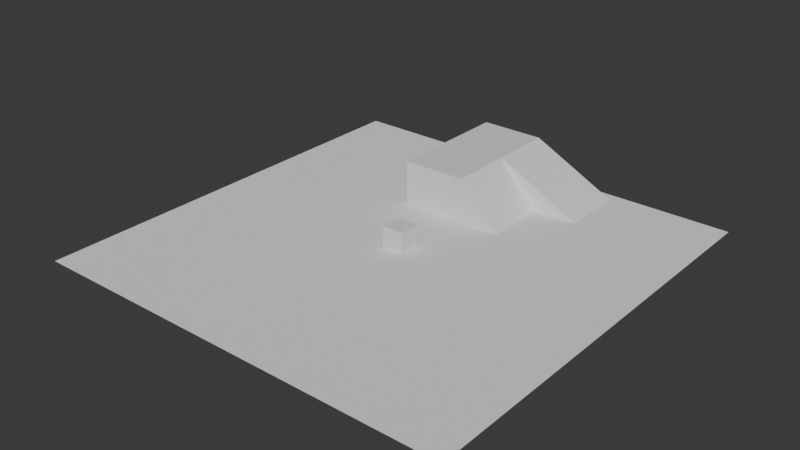 # Source: test_area.blend  (saved by Blender 4.3.34; exported with 4.5.12 LTS)
import bpy
from mathutils import Matrix  # noqa: F401  (used for matrix-valued properties, if any)

bpy.ops.wm.read_factory_settings(use_empty=True)
scene = bpy.context.scene
scene.name = 'Scene'

# ---- collections
col_collection = bpy.data.collections.new('Collection'); scene.collection.children.link(col_collection)

# ---- materials (node trees are filled in below, after node groups)
mat_material = bpy.data.materials.new('Material')
mat_material.alpha_threshold = 0.0
mat_material.roughness = 0.5
mat_material.line_color = (0.0, 0.0, 0.0, 1.0)

# ---- material node trees
mat_material.use_nodes = True; mat_material.node_tree.nodes.clear()
_N = mat_material.node_tree.nodes; _L = mat_material.node_tree.links
n0 = _N.new('ShaderNodeOutputMaterial'); n0.name = 'Material Output'; n0.location = (300, 300)
n1 = _N.new('ShaderNodeBsdfPrincipled'); n1.name = 'Principled BSDF'; n1.location = (10, 300)
n1.inputs[3].default_value = 1.45
_L.new(n1.outputs[0], n0.inputs[0])
n0.is_active_output = True

# ---- world
world_world = bpy.data.worlds.new('World'); scene.world = world_world
world_world.use_nodes = True; world_world.node_tree.nodes.clear()
_N = world_world.node_tree.nodes; _L = world_world.node_tree.links
n0 = _N.new('ShaderNodeOutputWorld'); n0.name = 'World Output'; n0.location = (300, 300)
n1 = _N.new('ShaderNodeBackground'); n1.name = 'Background'; n1.location = (10, 300)
n1.inputs[0].default_value = (0.05088, 0.05088, 0.05088, 1.0)
_L.new(n1.outputs[0], n0.inputs[0])
n0.is_active_output = True
world_world.color = (0.05088, 0.05088, 0.05088)
world_world.sun_shadow_jitter_overblur = 0.0

# ---- meshes
me_cube = bpy.data.meshes.new('Cube')
me_cube.from_pydata([(1.0, 1.0, 2.0), (1.0, 1.0, 0.0), (1.0, -1.0, 2.0), (1.0, -1.0, 0.0), (-1.0, 1.0, 2.0), (-1.0, 1.0, 0.0), (-1.0, -1.0, 2.0), (-1.0, -1.0, 0.0)], [], [(0, 4, 6, 2), (3, 2, 6, 7), (7, 6, 4, 5), (5, 1, 3, 7), (1, 0, 2, 3), (5, 4, 0, 1)])
_uv = me_cube.uv_layers.new(name='UVMap')
_uv.uv.foreach_set('vector', [0.625, 0.5, 0.875, 0.5, 0.875, 0.75, 0.625, 0.75, 0.375, 0.75, 0.625, 0.75, 0.625, 1.0, 0.375, 1.0, 0.375, 0.0, 0.625, 0.0, 0.625, 0.25, 0.375, 0.25, 0.125, 0.5, 0.375, 0.5, 0.375, 0.75, 0.125, 0.75, 0.375, 0.5, 0.625, 0.5, 0.625, 0.75, 0.375, 0.75, 0.375, 0.25, 0.625, 0.25, 0.625, 0.5, 0.375, 0.5])
me_cube.materials.append(mat_material)
me_cube.use_mirror_vertex_groups = False
me_cube.update()
me_plane = bpy.data.meshes.new('Plane')
me_plane.from_pydata([(-1.0, -1.0, 0.0), (1.0, -1.0, 0.0), (-1.0, 1.0, 0.0), (1.0, 1.0, 0.0)], [], [(0, 1, 3, 2)])
_uv = me_plane.uv_layers.new(name='UVMap')
_uv.uv.foreach_set('vector', [0.0, 0.0, 1.0, 0.0, 1.0, 1.0, 0.0, 1.0])
me_plane.update()
me_cube_001 = bpy.data.meshes.new('Cube.001')
me_cube_001.from_pydata([(1.0, 5.0, 4.0), (5.0, 5.0, 0.0), (1.0, -1.0, 4.0), (5.0, -1.0, 0.0), (-5.0, 5.0, 4.0), (-5.0, 5.0, 0.0), (-5.0, -1.0, 4.0), (-5.0, -1.0, 0.0)], [], [(0, 4, 6, 2), (3, 2, 6, 7), (7, 6, 4, 5), (5, 1, 3, 7), (1, 0, 2, 3), (5, 4, 0, 1)])
_uv = me_cube_001.uv_layers.new(name='UVMap')
_uv.uv.foreach_set('vector', [0.625, 0.5, 0.875, 0.5, 0.875, 0.75, 0.625, 0.75, 0.375, 0.75, 0.625, 0.75, 0.625, 1.0, 0.375, 1.0, 0.375, 0.0, 0.625, 0.0, 0.625, 0.25, 0.375, 0.25, 0.125, 0.5, 0.375, 0.5, 0.375, 0.75, 0.125, 0.75, 0.375, 0.5, 0.625, 0.5, 0.625, 0.75, 0.375, 0.75, 0.375, 0.25, 0.625, 0.25, 0.625, 0.5, 0.375, 0.5])
me_cube_001.materials.append(mat_material)
me_cube_001.use_mirror_vertex_groups = False
me_cube_001.update()
me_cube_002 = bpy.data.meshes.new('Cube.002')
me_cube_002.from_pydata([(1.0, 5.0, 4.0), (9.0, 5.0, 0.0), (1.0, -1.0, 4.0), (9.0, -1.0, 0.0), (-5.0, 5.0, 4.0), (-5.0, 5.0, 0.0), (-5.0, -1.0, 4.0), (-5.0, -1.0, 0.0)], [], [(0, 4, 6, 2), (3, 2, 6, 7), (7, 6, 4, 5), (5, 1, 3, 7), (1, 0, 2, 3), (5, 4, 0, 1)])
_uv = me_cube_002.uv_layers.new(name='UVMap')
_uv.uv.foreach_set('vector', [0.625, 0.5, 0.875, 0.5, 0.875, 0.75, 0.625, 0.75, 0.375, 0.75, 0.625, 0.75, 0.625, 1.0, 0.375, 1.0, 0.375, 0.0, 0.625, 0.0, 0.625, 0.25, 0.375, 0.25, 0.125, 0.5, 0.375, 0.5, 0.375, 0.75, 0.125, 0.75, 0.375, 0.5, 0.625, 0.5, 0.625, 0.75, 0.375, 0.75, 0.375, 0.25, 0.625, 0.25, 0.625, 0.5, 0.375, 0.5])
me_cube_002.materials.append(mat_material)
me_cube_002.use_mirror_vertex_groups = False
me_cube_002.update()

# ---- objects
ob_cube_col = bpy.data.objects.new('cube-col', me_cube)
ob_floor_col = bpy.data.objects.new('floor-col', me_plane)
ob_ramp1_col = bpy.data.objects.new('ramp1-col', me_cube_001)
ob_ramp2_col = bpy.data.objects.new('ramp2-col', me_cube_002)

# ---- transforms, parenting, visibility, modifiers, constraints
ob_cube_col.location = (0.0, 0.0, 0.0)
ob_cube_col.lock_rotations_4d = False
ob_cube_col.empty_display_type = 'ARROWS'
ob_cube_col.lineart.crease_threshold = 0.0
ob_floor_col.location = (0.0, 0.0, 0.0)
ob_floor_col.scale = (20.0, 20.0, 20.0)
ob_ramp1_col.location = (0.0, 8.0, 0.0)
ob_ramp1_col.lock_rotations_4d = False
ob_ramp1_col.empty_display_type = 'ARROWS'
ob_ramp1_col.lineart.crease_threshold = 0.0
ob_ramp2_col.location = (0.0, 14.0, 0.0)
ob_ramp2_col.lock_rotations_4d = False
ob_ramp2_col.empty_display_type = 'ARROWS'
ob_ramp2_col.lineart.crease_threshold = 0.0

# ---- collection membership
col_collection.objects.link(ob_cube_col)
col_collection.objects.link(ob_floor_col)
col_collection.objects.link(ob_ramp1_col)
col_collection.objects.link(ob_ramp2_col)

# ---- scene / render settings (as saved in the file)
scene.frame_start = 1; scene.frame_end = 250; scene.frame_set(1)
scene.render.engine = 'BLENDER_EEVEE_NEXT'
bpy.context.view_layer.update()

# ---- added for rendering (the .blend has no active camera and no usable light): camera, sun
cam_auto = bpy.data.cameras.new('AutoCamera')
cam_auto.lens = 50.0
cam_auto.sensor_width = 36.0
cam_auto.clip_end = 1000.0
ob_auto_camera = bpy.data.objects.new('AutoCamera', cam_auto)
scene.collection.objects.link(ob_auto_camera)
ob_auto_camera.location = (52.4693, -62.9632, 43.9754)
ob_auto_camera.rotation_euler = (1.09748, -7.21219e-08, 0.694738)
scene.camera = ob_auto_camera
light_auto_sun = bpy.data.lights.new('AutoSun', 'SUN')
light_auto_sun.energy = 3.0
light_auto_sun.angle = 0.0523599
ob_auto_sun = bpy.data.objects.new('AutoSun', light_auto_sun)
scene.collection.objects.link(ob_auto_sun)
ob_auto_sun.rotation_euler = (0.872665, 0.174533, 0.523599)
bpy.context.view_layer.update()
